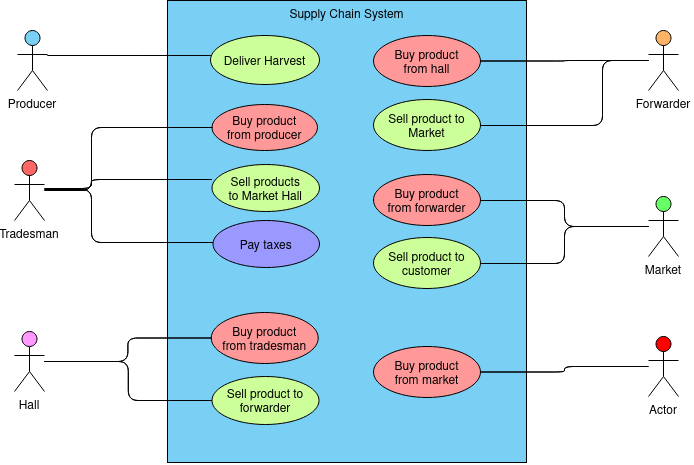

The diagram above was exported from draw.io. Its source (the exported page's mxGraphModel, read from the mxfile embedded in the PNG):
<mxGraphModel version="20200609" sfct="EOGM8hX0wC5WFjtKH2TPfRaB7J4NdZQpsAkiSq9l3yIoLxzmgeUnVcuDYr1vb6" vpId="ixIpfc6DKAE6pgBW" gridEnabled="false" gridColor="#d0d0d0" gridSize="10" guidesEnabled="true" textAutoFontSize="false" shapeCaptionAutoFontSize="false" fitTextToContent="false" pageVisible="true" page="1" fixedPaging="undefined" pageWidth="1169" pageHeight="827" connectionArrowsEnabled="true" connectionPointsEnabled="true" mathEnabled="false" shadowVisible="false" connectorAlwaysOnTop="true">
  <root>
    <UserObject label="" modelVpId="9RIpfc6DKAE6pgBS" vpId="9RIpfc6DKAE6pgBT" id="0">
      <mxCell />
    </UserObject>
    <UserObject label="" modelVpId="jRIpfc6DKAE6pgBU" vpId="TRIpfc6DKAE6pgBV" id="1">
      <mxCell parent="0" />
    </UserObject>
    <UserObject label="Supply Chain System" vpId="wygpfc6DKAE6pgAY" modelUuid="091282de-27e6-48a5-9da2-5433fb99476e" modelVpId="Iygpfc6DKAE6pgAZ" id="2">
      <mxCell style="shape=TULxQ9;fillColor=#7ACFF5;verticalAlign=top" vertex="1" parent="1">
        <mxGeometry x="360" y="78" width="359" height="462" as="geometry" />
      </mxCell>
    </UserObject>
    <UserObject label="Deliver Harvest" vpId="Iygpfc6DKAE6pgAa" modelUuid="5dced31e-5d21-413d-80ef-5704ba200961" modelVpId="Iygpfc6DKAE6pgAb" id="3">
      <mxCell style="shape=fLQG4LQ;fillColor=#CCFF99;" vertex="1" parent="2">
        <mxGeometry x="43" y="35" width="109" height="49" as="geometry" />
      </mxCell>
    </UserObject>
    <UserObject label="Sell products &#10;to Market Hall" vpId="Iygpfc6DKAE6pgAc" modelUuid="9916e21a-7b55-4aa2-998b-01e1f9d55ea3" modelVpId="Iygpfc6DKAE6pgAd" id="4">
      <mxCell style="shape=fLQG4LQ;fillColor=#CCFF99;" vertex="1" parent="2">
        <mxGeometry x="44.5" y="164" width="107.5" height="47" as="geometry" />
      </mxCell>
    </UserObject>
    <UserObject label="Pay taxes" vpId="Iygpfc6DKAE6pgAe" modelUuid="3a573c5e-59a1-4aa9-a4e6-7e3276aec87c" modelVpId="oygpfc6DKAE6pgAf" id="5">
      <mxCell style="shape=fLQG4LQ;fillColor=#9999FF;" vertex="1" parent="2">
        <mxGeometry x="45.5" y="220" width="106.5" height="47" as="geometry" />
      </mxCell>
    </UserObject>
    <UserObject label="Sell product to &#10;forwarder" vpId="oygpfc6DKAE6pgAg" modelUuid="3d5b6d07-723b-41f8-937b-09c141b56ef2" modelVpId="oygpfc6DKAE6pgAh" id="6">
      <mxCell style="shape=fLQG4LQ;fillColor=#CCFF99;" vertex="1" parent="2">
        <mxGeometry x="44.5" y="376" width="107" height="48" as="geometry" />
      </mxCell>
    </UserObject>
    <UserObject label="Buy product&#10;from producer" vpId="oygpfc6DKAE6pgAi" modelUuid="49cbb18a-31ff-4ff6-b12b-bcb3908dba42" modelVpId="oygpfc6DKAE6pgAj" id="7">
      <mxCell style="shape=fLQG4LQ;fillColor=#FF9999;" vertex="1" parent="2">
        <mxGeometry x="44.5" y="104" width="105.5" height="46" as="geometry" />
      </mxCell>
    </UserObject>
    <UserObject label="Buy product&#10;from tradesman" vpId="oygpfc6DKAE6pgAk" modelUuid="e2bbd439-f048-4204-b34f-fa56044f76b0" modelVpId="oygpfc6DKAE6pgAl" id="8">
      <mxCell style="shape=fLQG4LQ;fillColor=#FF9999;" vertex="1" parent="2">
        <mxGeometry x="43.75" y="312" width="107" height="51" as="geometry" />
      </mxCell>
    </UserObject>
    <UserObject label="Buy product&#10;from hall" vpId="oygpfc6DKAE6pgAm" modelUuid="0932ff60-7a37-4d66-80c5-c28ca9a6a0a4" modelVpId="oygpfc6DKAE6pgAn" id="9">
      <mxCell style="shape=fLQG4LQ;fillColor=#FF9999;" vertex="1" parent="2">
        <mxGeometry x="206" y="35" width="107" height="51" as="geometry" />
      </mxCell>
    </UserObject>
    <UserObject label="Sell product to&#10;Market" vpId="Yygpfc6DKAE6pgAo" modelUuid="72c89e86-1751-478b-ad6f-ba3cba7ef0ad" modelVpId="Yygpfc6DKAE6pgAp" id="10">
      <mxCell style="shape=fLQG4LQ;fillColor=#CCFF99;" vertex="1" parent="2">
        <mxGeometry x="206" y="99" width="107" height="51" as="geometry" />
      </mxCell>
    </UserObject>
    <UserObject label="Buy product&#10;from forwarder" vpId="Yygpfc6DKAE6pgAq" modelUuid="cd288aef-981e-4b63-97e0-221f8a3dda0f" modelVpId="Yygpfc6DKAE6pgAr" id="11">
      <mxCell style="shape=fLQG4LQ;fillColor=#FF9999;" vertex="1" parent="2">
        <mxGeometry x="206" y="174" width="107" height="51" as="geometry" />
      </mxCell>
    </UserObject>
    <UserObject label="Sell product to&#10;customer" vpId="Yygpfc6DKAE6pgAs" modelUuid="46b3ae7c-e3b4-4969-99a2-75ebbd62eee1" modelVpId="4ygpfc6DKAE6pgAt" id="12">
      <mxCell style="shape=fLQG4LQ;fillColor=#CCFF99;" vertex="1" parent="2">
        <mxGeometry x="206" y="237" width="107" height="51" as="geometry" />
      </mxCell>
    </UserObject>
    <UserObject label="Buy product&#10;from market" vpId="4ygpfc6DKAE6pgAu" modelUuid="cf67f104-8c2a-4a98-af9f-8a8a798ef554" modelVpId="Eygpfc6DKAE6pgAv" id="13">
      <mxCell style="shape=fLQG4LQ;fillColor=#FF9999;" vertex="1" parent="2">
        <mxGeometry x="206" y="346" width="107" height="51" as="geometry" />
      </mxCell>
    </UserObject>
    <UserObject label="Producer" vpId="Eygpfc6DKAE6pgAw" modelUuid="e7e55afd-f665-4e99-bf47-7e9ac6944d7e" modelVpId="Eygpfc6DKAE6pgAx" id="14">
      <mxCell style="shape=Edx3o;fillColor=#7ACFF5;verticalLabelPosition=bottom;verticalAlign=top" vertex="1" parent="1">
        <mxGeometry x="210" y="108" width="30" height="60" as="geometry" />
      </mxCell>
    </UserObject>
    <UserObject label="" vpId="Eygpfc6DKAE6pgAy" modelUuid="a24a8509-a807-479f-a448-ded0e1665756" modelVpId="Eygpfc6DKAE6pgAz" id="15">
      <mxCell style="shape=ELL3dk4xk3l;edgeStyle=orthogonalEdgeStyle;" edge="1" source="14" target="3" parent="1">
        <mxGeometry relative="1" as="geometry">
          <mxPoint x="322" y="133" as="edgeLabelOffset" />
          <Array as="points">
            <mxPoint x="345" y="133" />
            <mxPoint x="345" y="133" />
          </Array>
        </mxGeometry>
        <Array as="absPoints">
          <mxPoint x="240" y="133" />
          <mxPoint x="345" y="133" />
          <mxPoint x="403" y="133" />
        </Array>
      </mxCell>
    </UserObject>
    <UserObject label="Tradesman" vpId="Eygpfc6DKAE6pgA0" modelUuid="8760b97f-2871-403f-9fa0-996638a57af5" modelVpId="Eygpfc6DKAE6pgA1" id="16">
      <mxCell style="shape=Edx3o;fillColor=#FF6666;verticalLabelPosition=bottom;verticalAlign=top" vertex="1" parent="1">
        <mxGeometry x="207" y="238" width="30" height="60" as="geometry" />
      </mxCell>
    </UserObject>
    <UserObject label="" vpId="Eygpfc6DKAE6pgA2" modelUuid="0a6cd974-d905-40fb-92ea-e0574799d300" modelVpId="kygpfc6DKAE6pgA3" id="17">
      <mxCell style="shape=ELL3dk4xk3l;edgeStyle=orthogonalEdgeStyle;" edge="1" source="16" target="4" parent="1">
        <mxGeometry relative="1" as="geometry">
          <mxPoint x="316" y="257" as="edgeLabelOffset" />
          <Array as="points">
            <mxPoint x="284" y="266" />
            <mxPoint x="284" y="257" />
          </Array>
        </mxGeometry>
        <Array as="absPoints">
          <mxPoint x="237" y="266" />
          <mxPoint x="284" y="266" />
          <mxPoint x="284" y="257" />
          <mxPoint x="405" y="257" />
        </Array>
      </mxCell>
    </UserObject>
    <UserObject label="" vpId="kygpfc6DKAE6pgA4" modelUuid="18fcff9a-6ab3-4563-a511-58da3adb8de2" modelVpId="kygpfc6DKAE6pgA5" id="18">
      <mxCell style="shape=ELL3dk4xk3l;edgeStyle=orthogonalEdgeStyle;" edge="1" source="16" target="5" parent="1">
        <mxGeometry relative="1" as="geometry">
          <mxPoint x="295" y="320" as="edgeLabelOffset" />
          <Array as="points">
            <mxPoint x="284" y="267" />
            <mxPoint x="284" y="320" />
          </Array>
        </mxGeometry>
        <Array as="absPoints">
          <mxPoint x="237" y="267" />
          <mxPoint x="284" y="267" />
          <mxPoint x="284" y="320" />
          <mxPoint x="406" y="320" />
        </Array>
      </mxCell>
    </UserObject>
    <UserObject label="Hall" vpId="kygpfc6DKAE6pgA6" modelUuid="9035f3b3-d173-42ff-ab6f-104cf0d00d80" modelVpId="kygpfc6DKAE6pgA7" id="19">
      <mxCell style="shape=Edx3o;fillColor=#FF99FF;verticalLabelPosition=bottom;verticalAlign=top" vertex="1" parent="1">
        <mxGeometry x="207" y="409" width="30" height="60" as="geometry" />
      </mxCell>
    </UserObject>
    <UserObject label="" vpId="kygpfc6DKAE6pgA8" modelUuid="43afa252-4cbb-4ed4-9c1a-d947cd85918a" modelVpId="Uygpfc6DKAE6pgA9" id="20">
      <mxCell style="shape=ELL3dk4xk3l;entryX=0;entryY=0.5;entryDx=0;entryDy=0;edgeStyle=orthogonalEdgeStyle;" edge="1" source="16" target="7" parent="1">
        <mxGeometry relative="1" as="geometry">
          <mxPoint x="290" y="205" as="edgeLabelOffset" />
          <Array as="points">
            <mxPoint x="284" y="268" />
            <mxPoint x="284" y="205" />
          </Array>
        </mxGeometry>
        <Array as="absPoints">
          <mxPoint x="237" y="268" />
          <mxPoint x="284" y="268" />
          <mxPoint x="284" y="205" />
          <mxPoint x="405" y="205" />
        </Array>
      </mxCell>
    </UserObject>
    <UserObject label="" vpId="Uygpfc6DKAE6pgA." modelUuid="ed4f5568-43bb-45bc-9475-db774082fb28" modelVpId="Uygpfc6DKAE6pgA_" id="21">
      <mxCell style="shape=ELL3dk4xk3l;edgeStyle=orthogonalEdgeStyle;" edge="1" source="19" target="8" parent="1">
        <mxGeometry relative="1" as="geometry">
          <mxPoint x="320" y="427" as="edgeLabelOffset" />
        </mxGeometry>
        <Array as="absPoints">
          <mxPoint x="237" y="439" />
          <mxPoint x="320" y="439" />
          <mxPoint x="320" y="416" />
          <mxPoint x="404" y="416" />
        </Array>
      </mxCell>
    </UserObject>
    <UserObject label="" vpId="Uygpfc6DKAE6pgBA" modelUuid="95ce5914-bec6-45cf-94a9-aa64e55eea8d" modelVpId="Uygpfc6DKAE6pgBB" id="22">
      <mxCell style="shape=ELL3dk4xk3l;edgeStyle=orthogonalEdgeStyle;" edge="1" source="19" target="6" parent="1">
        <mxGeometry relative="1" as="geometry">
          <mxPoint x="321" y="458" as="edgeLabelOffset" />
        </mxGeometry>
        <Array as="absPoints">
          <mxPoint x="237" y="439" />
          <mxPoint x="321" y="439" />
          <mxPoint x="321" y="478" />
          <mxPoint x="405" y="478" />
        </Array>
      </mxCell>
    </UserObject>
    <UserObject label="Forwarder" vpId="Uygpfc6DKAE6pgBC" modelUuid="03bd107f-3db5-45e2-8968-b51ce19db4ed" modelVpId="Uygpfc6DKAE6pgBD" id="23">
      <mxCell style="shape=Edx3o;fillColor=#FFB366;verticalLabelPosition=bottom;verticalAlign=top" vertex="1" parent="1">
        <mxGeometry x="841" y="108" width="30" height="60" as="geometry" />
      </mxCell>
    </UserObject>
    <UserObject label="" vpId="Uygpfc6DKAE6pgBE" modelUuid="af60e920-c5c7-4589-a434-0b0e7013c4f4" modelVpId="Uygpfc6DKAE6pgBF" id="24">
      <mxCell style="shape=ELL3dk4xk3l;edgeStyle=orthogonalEdgeStyle;" edge="1" source="23" target="9" parent="1">
        <mxGeometry relative="1" as="geometry">
          <mxPoint x="757" y="138" as="edgeLabelOffset" />
        </mxGeometry>
        <Array as="absPoints">
          <mxPoint x="841" y="138" />
          <mxPoint x="757" y="138" />
          <mxPoint x="757" y="139" />
          <mxPoint x="673" y="139" />
        </Array>
      </mxCell>
    </UserObject>
    <UserObject label="" vpId="Uygpfc6DKAE6pgBG" modelUuid="251b2a38-f7ad-4570-bc3f-29b067c557eb" modelVpId="Uygpfc6DKAE6pgBH" id="25">
      <mxCell style="shape=ELL3dk4xk3l;edgeStyle=orthogonalEdgeStyle;" edge="1" source="23" target="10" parent="1">
        <mxGeometry relative="1" as="geometry">
          <mxPoint x="789" y="203" as="edgeLabelOffset" />
          <Array as="points">
            <mxPoint x="795" y="138" />
            <mxPoint x="795" y="203" />
          </Array>
        </mxGeometry>
        <Array as="absPoints">
          <mxPoint x="841" y="138" />
          <mxPoint x="795" y="138" />
          <mxPoint x="795" y="203" />
          <mxPoint x="673" y="203" />
        </Array>
      </mxCell>
    </UserObject>
    <UserObject label="Market" vpId="Uygpfc6DKAE6pgBI" modelUuid="c8f073f9-0289-4021-8b66-02a692f4ec16" modelVpId="Uygpfc6DKAE6pgBJ" id="26">
      <mxCell style="shape=Edx3o;fillColor=#66FF66;verticalLabelPosition=bottom;verticalAlign=top" vertex="1" parent="1">
        <mxGeometry x="841" y="274" width="30" height="60" as="geometry" />
      </mxCell>
    </UserObject>
    <UserObject label="" vpId="0ygpfc6DKAE6pgBK" modelUuid="d312d0d2-def4-4aae-bee9-4eaab2f29d4f" modelVpId="0ygpfc6DKAE6pgBL" id="27">
      <mxCell style="shape=ELL3dk4xk3l;entryX=1;entryY=0.5;entryDx=0;entryDy=0;edgeStyle=orthogonalEdgeStyle;" edge="1" source="26" target="11" parent="1">
        <mxGeometry relative="1" as="geometry">
          <mxPoint x="757" y="291" as="edgeLabelOffset" />
        </mxGeometry>
        <Array as="absPoints">
          <mxPoint x="841" y="304" />
          <mxPoint x="757" y="304" />
          <mxPoint x="757" y="278" />
          <mxPoint x="673" y="278" />
        </Array>
      </mxCell>
    </UserObject>
    <UserObject label="" vpId="0ygpfc6DKAE6pgBM" modelUuid="715b5e7a-a1ca-49c2-a387-ab928ec57d07" modelVpId="0ygpfc6DKAE6pgBN" id="28">
      <mxCell style="shape=ELL3dk4xk3l;entryX=1;entryY=0.5;entryDx=0;entryDy=0;edgeStyle=orthogonalEdgeStyle;" edge="1" source="26" target="12" parent="1">
        <mxGeometry relative="1" as="geometry">
          <mxPoint x="757" y="323" as="edgeLabelOffset" />
        </mxGeometry>
        <Array as="absPoints">
          <mxPoint x="841" y="304" />
          <mxPoint x="757" y="304" />
          <mxPoint x="757" y="341" />
          <mxPoint x="673" y="341" />
        </Array>
      </mxCell>
    </UserObject>
    <UserObject label="Actor" vpId="0ygpfc6DKAE6pgBO" modelUuid="62d5c3f4-dc13-4952-90d1-7cd7e2c5d047" modelVpId="0ygpfc6DKAE6pgBP" id="29">
      <mxCell style="shape=Edx3o;fillColor=#FF0000;verticalLabelPosition=bottom;verticalAlign=top" vertex="1" parent="1">
        <mxGeometry x="841" y="414" width="30" height="60" as="geometry" />
      </mxCell>
    </UserObject>
    <UserObject label="" vpId="0ygpfc6DKAE6pgBQ" modelUuid="d2b51d1f-ea4b-4d79-935e-69680f2755e8" modelVpId="0ygpfc6DKAE6pgBR" id="30">
      <mxCell style="shape=ELL3dk4xk3l;edgeStyle=orthogonalEdgeStyle;" edge="1" source="29" target="13" parent="1">
        <mxGeometry relative="1" as="geometry">
          <mxPoint x="757" y="447" as="edgeLabelOffset" />
        </mxGeometry>
        <Array as="absPoints">
          <mxPoint x="841" y="444" />
          <mxPoint x="757" y="444" />
          <mxPoint x="757" y="450" />
          <mxPoint x="673" y="450" />
        </Array>
      </mxCell>
    </UserObject>
  </root>
  <PaletteTabs>
    <Item tab="palette-tab-shapes" />
  </PaletteTabs>
  <LibraryIds>
    <Item id="dbf78521-1d28-4608-91e7-a70326a43d98" />
  </LibraryIds>
</mxGraphModel>